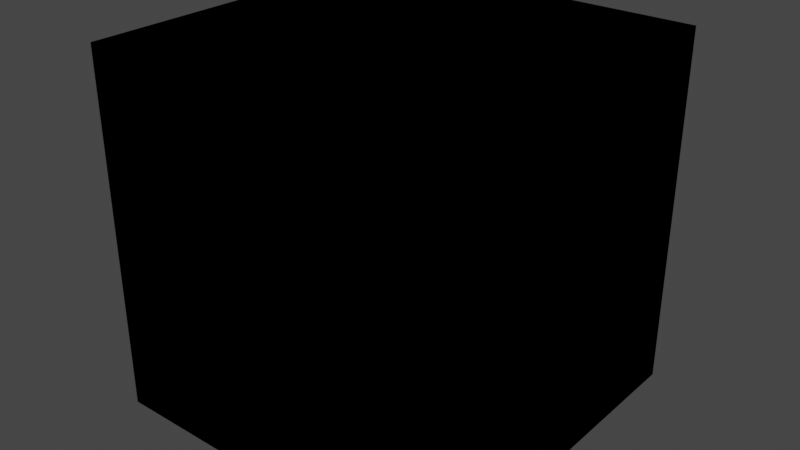# Source: ToolBoxModel.blend  (saved by Blender 2.90.8; exported with 4.5.12 LTS)
import bpy
from mathutils import Matrix  # noqa: F401  (used for matrix-valued properties, if any)

bpy.ops.wm.read_factory_settings(use_empty=True)
scene = bpy.context.scene
scene.name = 'Scene'

# ---- collections
col_collection = bpy.data.collections.new('Collection'); scene.collection.children.link(col_collection)

# ---- materials (node trees are filled in below, after node groups)
mat_material = bpy.data.materials.new('Material')
mat_material.alpha_threshold = 0.0
mat_material.use_transparent_shadow = False
mat_material.line_color = (0.0, 0.0, 0.0, 1.0)

# ---- material node trees
mat_material.use_nodes = True; mat_material.node_tree.nodes.clear()
_N = mat_material.node_tree.nodes; _L = mat_material.node_tree.links
n0 = _N.new('ShaderNodeOutputMaterial'); n0.name = 'Material Output'; n0.location = (300, 300)
n1 = _N.new('ShaderNodeBsdfPrincipled'); n1.name = 'Principled BSDF'; n1.location = (10, 300)
n1.distribution = 'GGX'
n1.subsurface_method = 'BURLEY'
n1.inputs[2].default_value = 0.4
n1.inputs[3].default_value = 1.45
n1.inputs[27].default_value = (0.0, 0.0, 0.0, 1.0)
n1.inputs[28].default_value = 1.0
_L.new(n1.outputs[0], n0.inputs[0])
n0.is_active_output = True

# ---- world
world_world = bpy.data.worlds.new('World'); scene.world = world_world
world_world.use_nodes = True; world_world.node_tree.nodes.clear()
_N = world_world.node_tree.nodes; _L = world_world.node_tree.links
n0 = _N.new('ShaderNodeOutputWorld'); n0.name = 'World Output'; n0.location = (300, 300)
n1 = _N.new('ShaderNodeBackground'); n1.name = 'Background'; n1.location = (10, 300)
n1.inputs[0].default_value = (0.05088, 0.05088, 0.05088, 1.0)
_L.new(n1.outputs[0], n0.inputs[0])
n0.is_active_output = True
world_world.color = (0.05088, 0.05088, 0.05088)
world_world.use_sun_shadow = False
world_world.sun_shadow_jitter_overblur = 0.0

# ---- meshes
me_cube = bpy.data.meshes.new('Cube')
me_cube.from_pydata([(0.375, 0.375, 0.375), (0.375, 0.375, -0.375), (0.375, -0.375, 0.375), (0.375, -0.375, -0.375), (-0.375, 0.375, 0.375), (-0.375, 0.375, -0.375), (-0.375, -0.375, 0.375), (-0.375, -0.375, -0.375)], [], [(0, 4, 6, 2), (3, 2, 6, 7), (7, 6, 4, 5), (5, 1, 3, 7), (1, 0, 2, 3), (5, 4, 0, 1)])
_uv = me_cube.uv_layers.new(name='UVMap')
_uv.uv.foreach_set('vector', [0.06285, 0.9671, 0.09479, 0.9671, 0.09479, 0.9991, 0.06285, 0.9991, 0.004342, 0.5043, 0.4996, 0.5043, 0.4996, 0.9996, 0.004342, 0.9996, 0.0309, 0.9033, 0.06285, 0.9033, 0.06285, 0.9352, 0.0309, 0.9352, -0.001036, 0.9671, 0.0309, 0.9671, 0.0309, 0.9991, -0.001036, 0.9991, 0.0309, 0.9671, 0.06285, 0.9671, 0.06285, 0.9991, 0.0309, 0.9991, 0.0309, 0.9352, 0.06285, 0.9352, 0.06285, 0.9671, 0.0309, 0.9671])
me_cube.materials.append(mat_material)
me_cube.use_remesh_preserve_volume = False
me_cube.use_remesh_preserve_attributes = False
me_cube.use_mirror_vertex_groups = False
me_cube.update()
me_cube_001 = bpy.data.meshes.new('Cube.001')
me_cube_001.from_pydata([(0.375, 0.375, 0.375), (0.375, 0.375, -0.375), (0.375, -0.375, 0.375), (0.375, -0.375, -0.375), (-0.375, 0.375, 0.375), (-0.375, 0.375, -0.375), (-0.375, -0.375, 0.375), (-0.375, -0.375, -0.375)], [], [(0, 4, 6, 2), (3, 2, 6, 7), (7, 6, 4, 5), (5, 1, 3, 7), (1, 0, 2, 3), (5, 4, 0, 1)])
_uv = me_cube_001.uv_layers.new(name='UVMap')
_uv.uv.foreach_set('vector', [0.5638, 0.9671, 0.5958, 0.9671, 0.5958, 0.9991, 0.5638, 0.9991, 0.5053, 0.5043, 1.001, 0.5043, 1.001, 0.9996, 0.5053, 0.9996, 0.5319, 0.9033, 0.5638, 0.9033, 0.5638, 0.9352, 0.5319, 0.9352, 0.4999, 0.9671, 0.5319, 0.9671, 0.5319, 0.9991, 0.4999, 0.9991, 0.5319, 0.9671, 0.5638, 0.9671, 0.5638, 0.9991, 0.5319, 0.9991, 0.5319, 0.9352, 0.5638, 0.9352, 0.5638, 0.9671, 0.5319, 0.9671])
me_cube_001.materials.append(mat_material)
me_cube_001.use_remesh_preserve_volume = False
me_cube_001.use_remesh_preserve_attributes = False
me_cube_001.use_mirror_vertex_groups = False
me_cube_001.update()
me_cube_002 = bpy.data.meshes.new('Cube.002')
me_cube_002.from_pydata([(0.375, 0.375, 0.375), (0.375, 0.375, -0.375), (0.375, -0.375, 0.375), (0.375, -0.375, -0.375), (-0.375, 0.375, 0.375), (-0.375, 0.375, -0.375), (-0.375, -0.375, 0.375), (-0.375, -0.375, -0.375)], [], [(0, 4, 6, 2), (3, 2, 6, 7), (7, 6, 4, 5), (5, 1, 3, 7), (1, 0, 2, 3), (5, 4, 0, 1)])
_uv = me_cube_002.uv_layers.new(name='UVMap')
_uv.uv.foreach_set('vector', [0.07255, 0.4512, 0.1045, 0.4512, 0.1045, 0.4832, 0.07255, 0.4832, 0.003195, 0.002389, 0.4984, 0.002389, 0.4984, 0.4976, 0.003195, 0.4976, 0.04061, 0.3874, 0.07255, 0.3874, 0.07255, 0.4193, 0.04061, 0.4193, 0.008668, 0.4512, 0.04061, 0.4512, 0.04061, 0.4832, 0.008668, 0.4832, 0.04061, 0.4512, 0.07255, 0.4512, 0.07255, 0.4832, 0.04061, 0.4832, 0.04061, 0.4193, 0.07255, 0.4193, 0.07255, 0.4512, 0.04061, 0.4512])
me_cube_002.materials.append(mat_material)
me_cube_002.use_remesh_preserve_volume = False
me_cube_002.use_remesh_preserve_attributes = False
me_cube_002.use_mirror_vertex_groups = False
me_cube_002.update()
me_cube_003 = bpy.data.meshes.new('Cube.003')
me_cube_003.from_pydata([(0.375, 0.375, 0.375), (0.375, 0.375, -0.375), (0.375, -0.375, 0.375), (0.375, -0.375, -0.375), (-0.375, 0.375, 0.375), (-0.375, 0.375, -0.375), (-0.375, -0.375, 0.375), (-0.375, -0.375, -0.375)], [], [(0, 4, 6, 2), (3, 2, 6, 7), (7, 6, 4, 5), (5, 1, 3, 7), (1, 0, 2, 3), (5, 4, 0, 1)])
_uv = me_cube_003.uv_layers.new(name='UVMap')
_uv.uv.foreach_set('vector', [0.5588, 0.4602, 0.5831, 0.4602, 0.5831, 0.4846, 0.5588, 0.4846, 0.5048, 0.0004361, 1.0, 0.0004361, 1.0, 0.4957, 0.5048, 0.4957, 0.5344, 0.4115, 0.5588, 0.4115, 0.5588, 0.4359, 0.5344, 0.4359, 0.5101, 0.4602, 0.5344, 0.4602, 0.5344, 0.4846, 0.5101, 0.4846, 0.5344, 0.4602, 0.5588, 0.4602, 0.5588, 0.4846, 0.5344, 0.4846, 0.5344, 0.4359, 0.5588, 0.4359, 0.5588, 0.4602, 0.5344, 0.4602])
me_cube_003.materials.append(mat_material)
me_cube_003.use_remesh_preserve_volume = False
me_cube_003.use_remesh_preserve_attributes = False
me_cube_003.use_mirror_vertex_groups = False
me_cube_003.update()

# ---- objects
ob_water = bpy.data.objects.new('Water', me_cube)
ob_earth = bpy.data.objects.new('Earth', me_cube_001)
ob_air = bpy.data.objects.new('Air', me_cube_002)
ob_fire = bpy.data.objects.new('Fire', me_cube_003)

# ---- transforms, parenting, visibility, modifiers, constraints
ob_water.location = (0.0, 0.0, 0.0)
ob_water.lock_rotations_4d = False
ob_water.empty_display_type = 'ARROWS'
ob_water.lineart.crease_threshold = 0.0
ob_earth.location = (0.0, 0.0, 0.0)
ob_earth.lock_rotations_4d = False
ob_earth.empty_display_type = 'ARROWS'
ob_earth.lineart.crease_threshold = 0.0
ob_air.location = (0.0, 0.0, 0.0)
ob_air.lock_rotations_4d = False
ob_air.empty_display_type = 'ARROWS'
ob_air.lineart.crease_threshold = 0.0
ob_fire.location = (0.0, 0.0, 0.0)
ob_fire.lock_rotations_4d = False
ob_fire.empty_display_type = 'ARROWS'
ob_fire.lineart.crease_threshold = 0.0

# ---- collection membership
col_collection.objects.link(ob_water)
col_collection.objects.link(ob_earth)
col_collection.objects.link(ob_air)
col_collection.objects.link(ob_fire)

# ---- scene / render settings (as saved in the file)
scene.frame_start = 1; scene.frame_end = 250; scene.frame_set(1)
scene.render.engine = 'BLENDER_EEVEE_NEXT'
scene.cycles.use_denoising = False
scene.cycles.samples = 128
scene.cycles.sampling_pattern = 'TABULATED_SOBOL'
scene.cycles.use_adaptive_sampling = False
scene.cycles.use_light_tree = False
scene.view_settings.view_transform = 'Filmic'
bpy.context.view_layer.update()

# ---- added for rendering (the .blend has no active camera and no usable light): camera, sun
cam_auto = bpy.data.cameras.new('AutoCamera')
cam_auto.lens = 50.0
cam_auto.sensor_width = 36.0
cam_auto.clip_end = 1000.0
ob_auto_camera = bpy.data.objects.new('AutoCamera', cam_auto)
scene.collection.objects.link(ob_auto_camera)
ob_auto_camera.location = (1.2019, -1.44228, 0.961522)
ob_auto_camera.rotation_euler = (1.09748, -7.21219e-08, 0.694738)
scene.camera = ob_auto_camera
light_auto_sun = bpy.data.lights.new('AutoSun', 'SUN')
light_auto_sun.energy = 3.0
light_auto_sun.angle = 0.0523599
ob_auto_sun = bpy.data.objects.new('AutoSun', light_auto_sun)
scene.collection.objects.link(ob_auto_sun)
ob_auto_sun.rotation_euler = (0.872665, 0.174533, 0.523599)
bpy.context.view_layer.update()
